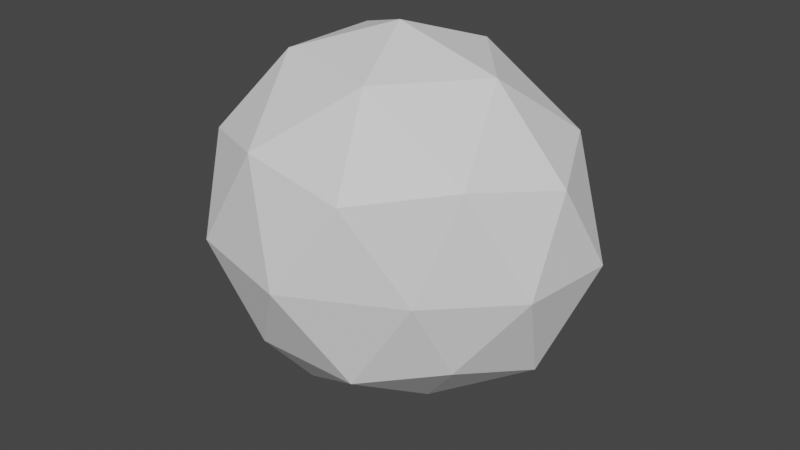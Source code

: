 # Source: Head.blend  (saved by Blender 2.93.21; exported with 4.5.12 LTS)
import bpy
from mathutils import Matrix  # noqa: F401  (used for matrix-valued properties, if any)

bpy.ops.wm.read_factory_settings(use_empty=True)
scene = bpy.context.scene
scene.name = 'Scene'

# ---- world
world_world = bpy.data.worlds.new('World'); scene.world = world_world
world_world.use_nodes = True; world_world.node_tree.nodes.clear()
_N = world_world.node_tree.nodes; _L = world_world.node_tree.links
n0 = _N.new('ShaderNodeOutputWorld'); n0.name = 'World Output'; n0.location = (300, 300)
n1 = _N.new('ShaderNodeBackground'); n1.name = 'Background'; n1.location = (10, 300)
n1.inputs[0].default_value = (0.05088, 0.05088, 0.05088, 1.0)
_L.new(n1.outputs[0], n0.inputs[0])
n0.is_active_output = True
world_world.color = (0.05088, 0.05088, 0.05088)
world_world.use_sun_shadow = False
world_world.sun_shadow_jitter_overblur = 0.0

# ---- meshes
me_icosphere_002 = bpy.data.meshes.new('Icosphere.002')
me_icosphere_002.from_pydata([(-0.04786, -0.06903, -1.066), (0.7519, -0.4609, -0.488), (-0.3299, -0.8213, -0.5404), (-1.032, 0.05733, -0.5482), (-0.4087, 1.01, -0.5177), (0.7742, 0.5732, -0.4994), (0.3409, -0.9015, 0.5517), (-0.8926, -0.5572, 0.5517), (-0.8926, 0.5572, 0.5517), (0.3409, 0.9015, 0.5517), (1.103, 0.0, 0.5517), (0.0, 0.0, 1.234), (-0.2707, -0.5034, -0.9239), (0.4016, -0.2246, -0.9075), (0.291, -0.769, -0.5911), (0.9792, 0.01008, -0.6028), (0.448, 0.3357, -0.9966), (-0.641, 0.329, -1.174), (-0.7956, -0.4583, -0.5676), (-0.06857, 0.5517, -1.148), (-0.5797, 0.619, -1.247), (0.2551, 0.8092, -0.5883), (1.116, -0.2823, 0.01111), (1.173, 0.3275, 0.0), (0.0, -1.06, 0.0), (0.67, -0.708, -1.022e-07), (-1.173, -0.3275, 0.0), (-0.7251, -0.8574, 0.0), (-0.7251, 0.8574, 0.0), (-1.116, 0.3208, -0.01134), (0.7251, 0.8574, 0.0), (0.0, 1.06, 0.0), (0.8489, -0.5299, 0.6485), (-0.3243, -0.8574, 0.6485), (-1.049, 0.0, 0.6485), (-0.3243, 0.8574, 0.6485), (0.8489, 0.5299, 0.6485), (0.2004, -0.5299, 1.049), (0.6485, 0.0, 1.049), (-0.5247, -0.3275, 1.049), (-0.5247, 0.3275, 1.049), (0.2004, 0.5299, 1.049), (0.7251, 0.3232, 0.0)], [(25, 42)], [(0, 13, 12), (1, 13, 15), (0, 12, 17), (0, 17, 19), (0, 19, 16), (1, 15, 22), (2, 14, 24), (3, 18, 26), (4, 20, 28), (5, 21, 30), (1, 22, 25), (2, 24, 27), (3, 26, 29), (4, 28, 31), (5, 30, 23), (6, 32, 37), (7, 33, 39), (8, 34, 40), (9, 35, 41), (10, 36, 38), (38, 41, 11), (38, 36, 41), (36, 9, 41), (41, 40, 11), (41, 35, 40), (35, 8, 40), (40, 39, 11), (40, 34, 39), (34, 7, 39), (39, 37, 11), (39, 33, 37), (33, 6, 37), (37, 38, 11), (37, 32, 38), (32, 10, 38), (23, 36, 10), (23, 30, 36), (30, 9, 36), (31, 35, 9), (31, 28, 35), (28, 8, 35), (29, 34, 8), (29, 26, 34), (26, 7, 34), (27, 33, 7), (27, 24, 33), (24, 6, 33), (25, 32, 6), (25, 22, 32), (22, 10, 32), (30, 31, 9), (30, 21, 31), (21, 4, 31), (28, 29, 8), (28, 20, 29), (20, 3, 29), (26, 27, 7), (26, 18, 27), (18, 2, 27), (24, 25, 6), (24, 14, 25), (14, 1, 25), (22, 23, 10), (22, 15, 23), (15, 5, 23), (16, 21, 5), (16, 19, 21), (19, 4, 21), (19, 20, 4), (19, 17, 20), (17, 3, 20), (17, 18, 3), (17, 12, 18), (12, 2, 18), (15, 16, 5), (15, 13, 16), (13, 0, 16), (12, 14, 2), (12, 13, 14), (13, 1, 14)])
_uv = me_icosphere_002.uv_layers.new(name='UVMap')
_uv.uv.foreach_set('vector', [0.1818, 0.0, 0.2273, 0.07873, 0.1364, 0.07873, 0.2727, 0.1575, 0.3182, 0.07873, 0.3636, 0.1575, 0.9091, 0.0, 0.9545, 0.07873, 0.8636, 0.07873, 0.7273, 0.0, 0.7727, 0.07873, 0.6818, 0.07873, 0.5455, 0.0, 0.5909, 0.07873, 0.5, 0.07873, 0.2727, 0.1575, 0.3636, 0.1575, 0.3182, 0.2362, 0.09091, 0.1575, 0.1818, 0.1575, 0.1364, 0.2362, 0.8182, 0.1575, 0.9091, 0.1575, 0.8636, 0.2362, 0.6364, 0.1575, 0.7273, 0.1575, 0.6818, 0.2362, 0.4545, 0.1575, 0.5455, 0.1575, 0.5, 0.2362, 0.2727, 0.1575, 0.3182, 0.2362, 0.2273, 0.2362, 0.09091, 0.1575, 0.1364, 0.2362, 0.04546, 0.2362, 0.8182, 0.1575, 0.8636, 0.2362, 0.7727, 0.2362, 0.6364, 0.1575, 0.6818, 0.2362, 0.5909, 0.2362, 0.4545, 0.1575, 0.5, 0.2362, 0.4091, 0.2362, 0.1818, 0.3149, 0.2727, 0.3149, 0.2273, 0.3937, 0.0, 0.3149, 0.09091, 0.3149, 0.04546, 0.3937, 0.7273, 0.3149, 0.8182, 0.3149, 0.7727, 0.3937, 0.5455, 0.3149, 0.6364, 0.3149, 0.5909, 0.3937, 0.3636, 0.3149, 0.4545, 0.3149, 0.4091, 0.3937, 0.4091, 0.3937, 0.5, 0.3937, 0.4545, 0.4724, 0.4091, 0.3937, 0.4545, 0.3149, 0.5, 0.3937, 0.4545, 0.3149, 0.5455, 0.3149, 0.5, 0.3937, 0.5909, 0.3937, 0.6818, 0.3937, 0.6364, 0.4724, 0.5909, 0.3937, 0.6364, 0.3149, 0.6818, 0.3937, 0.6364, 0.3149, 0.7273, 0.3149, 0.6818, 0.3937, 0.7727, 0.3937, 0.8636, 0.3937, 0.8182, 0.4724, 0.7727, 0.3937, 0.8182, 0.3149, 0.8636, 0.3937, 0.8182, 0.3149, 0.9091, 0.3149, 0.8636, 0.3937, 0.04546, 0.3937, 0.1364, 0.3937, 0.09091, 0.4724, 0.04546, 0.3937, 0.09091, 0.3149, 0.1364, 0.3937, 0.09091, 0.3149, 0.1818, 0.3149, 0.1364, 0.3937, 0.2273, 0.3937, 0.3182, 0.3937, 0.2727, 0.4724, 0.2273, 0.3937, 0.2727, 0.3149, 0.3182, 0.3937, 0.2727, 0.3149, 0.3636, 0.3149, 0.3182, 0.3937, 0.4091, 0.2362, 0.4545, 0.3149, 0.3636, 0.3149, 0.4091, 0.2362, 0.5, 0.2362, 0.4545, 0.3149, 0.5, 0.2362, 0.5455, 0.3149, 0.4545, 0.3149, 0.5909, 0.2362, 0.6364, 0.3149, 0.5455, 0.3149, 0.5909, 0.2362, 0.6818, 0.2362, 0.6364, 0.3149, 0.6818, 0.2362, 0.7273, 0.3149, 0.6364, 0.3149, 0.7727, 0.2362, 0.8182, 0.3149, 0.7273, 0.3149, 0.7727, 0.2362, 0.8636, 0.2362, 0.8182, 0.3149, 0.8636, 0.2362, 0.9091, 0.3149, 0.8182, 0.3149, 0.04546, 0.2362, 0.09091, 0.3149, 0.0, 0.3149, 0.04546, 0.2362, 0.1364, 0.2362, 0.09091, 0.3149, 0.1364, 0.2362, 0.1818, 0.3149, 0.09091, 0.3149, 0.2273, 0.2362, 0.2727, 0.3149, 0.1818, 0.3149, 0.2273, 0.2362, 0.3182, 0.2362, 0.2727, 0.3149, 0.3182, 0.2362, 0.3636, 0.3149, 0.2727, 0.3149, 0.5, 0.2362, 0.5909, 0.2362, 0.5455, 0.3149, 0.5, 0.2362, 0.5455, 0.1575, 0.5909, 0.2362, 0.5455, 0.1575, 0.6364, 0.1575, 0.5909, 0.2362, 0.6818, 0.2362, 0.7727, 0.2362, 0.7273, 0.3149, 0.6818, 0.2362, 0.7273, 0.1575, 0.7727, 0.2362, 0.7273, 0.1575, 0.8182, 0.1575, 0.7727, 0.2362, 0.8636, 0.2362, 0.9545, 0.2362, 0.9091, 0.3149, 0.8636, 0.2362, 0.9091, 0.1575, 0.9545, 0.2362, 0.9091, 0.1575, 1.0, 0.1575, 0.9545, 0.2362, 0.1364, 0.2362, 0.2273, 0.2362, 0.1818, 0.3149, 0.1364, 0.2362, 0.1818, 0.1575, 0.2273, 0.2362, 0.1818, 0.1575, 0.2727, 0.1575, 0.2273, 0.2362, 0.3182, 0.2362, 0.4091, 0.2362, 0.3636, 0.3149, 0.3182, 0.2362, 0.3636, 0.1575, 0.4091, 0.2362, 0.3636, 0.1575, 0.4545, 0.1575, 0.4091, 0.2362, 0.5, 0.07873, 0.5455, 0.1575, 0.4545, 0.1575, 0.5, 0.07873, 0.5909, 0.07873, 0.5455, 0.1575, 0.5909, 0.07873, 0.6364, 0.1575, 0.5455, 0.1575, 0.6818, 0.07873, 0.7273, 0.1575, 0.6364, 0.1575, 0.6818, 0.07873, 0.7727, 0.07873, 0.7273, 0.1575, 0.7727, 0.07873, 0.8182, 0.1575, 0.7273, 0.1575, 0.8636, 0.07873, 0.9091, 0.1575, 0.8182, 0.1575, 0.8636, 0.07873, 0.9545, 0.07873, 0.9091, 0.1575, 0.9545, 0.07873, 1.0, 0.1575, 0.9091, 0.1575, 0.3636, 0.1575, 0.4091, 0.07873, 0.4545, 0.1575, 0.3636, 0.1575, 0.3182, 0.07873, 0.4091, 0.07873, 0.3182, 0.07873, 0.3636, 0.0, 0.4091, 0.07873, 0.1364, 0.07873, 0.1818, 0.1575, 0.09091, 0.1575, 0.1364, 0.07873, 0.2273, 0.07873, 0.1818, 0.1575, 0.2273, 0.07873, 0.2727, 0.1575, 0.1818, 0.1575])
me_icosphere_002.use_remesh_fix_poles = True
me_icosphere_002.use_remesh_preserve_attributes = False
me_icosphere_002.update()

# ---- objects
ob_icosphere = bpy.data.objects.new('Icosphere', me_icosphere_002)

# ---- transforms, parenting, visibility, modifiers, constraints
ob_icosphere.location = (-1.022, 0.3146, -0.5837)

# ---- collection membership
scene.collection.objects.link(ob_icosphere)

# ---- scene / render settings (as saved in the file)
scene.frame_start = 1; scene.frame_end = 250; scene.frame_set(40)
scene.render.engine = 'BLENDER_EEVEE_NEXT'
scene.cycles.use_denoising = False
scene.cycles.samples = 128
scene.cycles.sampling_pattern = 'TABULATED_SOBOL'
scene.cycles.use_adaptive_sampling = False
scene.cycles.use_light_tree = False
scene.view_settings.view_transform = 'Filmic'
bpy.context.view_layer.update()

# ---- added for rendering (the .blend has no active camera and no usable light): camera, sun
cam_auto = bpy.data.cameras.new('AutoCamera')
cam_auto.lens = 50.0
cam_auto.sensor_width = 36.0
cam_auto.clip_end = 1000.0
ob_auto_camera = bpy.data.objects.new('AutoCamera', cam_auto)
scene.collection.objects.link(ob_auto_camera)
ob_auto_camera.location = (2.69706, -4.14772, 2.38421)
ob_auto_camera.rotation_euler = (1.09748, -7.21219e-08, 0.694738)
scene.camera = ob_auto_camera
light_auto_sun = bpy.data.lights.new('AutoSun', 'SUN')
light_auto_sun.energy = 3.0
light_auto_sun.angle = 0.0523599
ob_auto_sun = bpy.data.objects.new('AutoSun', light_auto_sun)
scene.collection.objects.link(ob_auto_sun)
ob_auto_sun.rotation_euler = (0.872665, 0.174533, 0.523599)
bpy.context.view_layer.update()

